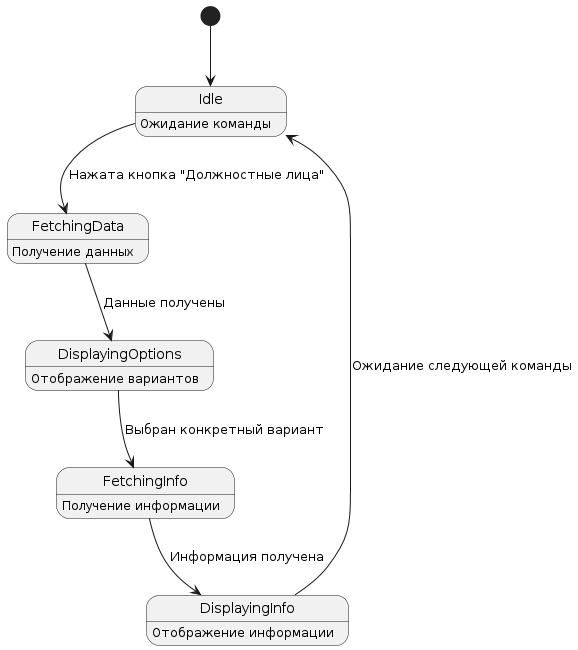

The diagram above was rendered by PlantUML. Its source (embedded in the PNG):
@startuml
[*] --> Idle

Idle : Ожидание команды
Idle --> FetchingData : Нажата кнопка "Должностные лица"
FetchingData : Получение данных
FetchingData --> DisplayingOptions : Данные получены
DisplayingOptions : Отображение вариантов
DisplayingOptions --> FetchingInfo : Выбран конкретный вариант
FetchingInfo : Получение информации
FetchingInfo --> DisplayingInfo : Информация получена
DisplayingInfo : Отображение информации
DisplayingInfo --> Idle : Ожидание следующей команды
@enduml